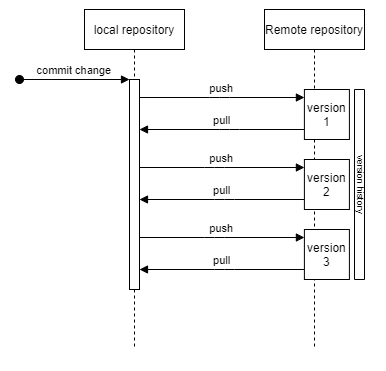

The diagram above was exported from draw.io. Its source (the exported page's mxGraphModel, read from the mxfile embedded in the PNG):
<mxGraphModel dx="813" dy="454" grid="1" gridSize="10" guides="1" tooltips="1" connect="1" arrows="1" fold="1" page="1" pageScale="1" pageWidth="850" pageHeight="1100" math="0" shadow="0">
  <root>
    <mxCell id="0" />
    <mxCell id="1" parent="0" />
    <mxCell id="3nuBFxr9cyL0pnOWT2aG-1" value="local repository" style="shape=umlLifeline;perimeter=lifelinePerimeter;container=1;collapsible=0;recursiveResize=0;rounded=0;shadow=0;strokeWidth=1;" parent="1" vertex="1">
      <mxGeometry x="305" y="290" width="100" height="340" as="geometry" />
    </mxCell>
    <mxCell id="3nuBFxr9cyL0pnOWT2aG-2" value="" style="points=[];perimeter=orthogonalPerimeter;rounded=0;shadow=0;strokeWidth=1;" parent="3nuBFxr9cyL0pnOWT2aG-1" vertex="1">
      <mxGeometry x="45" y="70" width="10" height="210" as="geometry" />
    </mxCell>
    <mxCell id="3nuBFxr9cyL0pnOWT2aG-3" value="commit change" style="verticalAlign=bottom;startArrow=oval;endArrow=block;startSize=8;shadow=0;strokeWidth=1;" parent="3nuBFxr9cyL0pnOWT2aG-1" target="3nuBFxr9cyL0pnOWT2aG-2" edge="1">
      <mxGeometry relative="1" as="geometry">
        <mxPoint x="-65" y="70" as="sourcePoint" />
      </mxGeometry>
    </mxCell>
    <mxCell id="3nuBFxr9cyL0pnOWT2aG-5" value="Remote repository" style="shape=umlLifeline;perimeter=lifelinePerimeter;container=1;collapsible=0;recursiveResize=0;rounded=0;shadow=0;strokeWidth=1;" parent="1" vertex="1">
      <mxGeometry x="485" y="290" width="100" height="340" as="geometry" />
    </mxCell>
    <mxCell id="3nuBFxr9cyL0pnOWT2aG-6" value="version&#10;1" style="points=[];perimeter=orthogonalPerimeter;rounded=0;shadow=0;strokeWidth=1;" parent="3nuBFxr9cyL0pnOWT2aG-5" vertex="1">
      <mxGeometry x="39.9" y="80" width="45" height="50" as="geometry" />
    </mxCell>
    <mxCell id="zzXGGq6Mytp4fcmEaohY-6" value="version&#10;2" style="points=[];perimeter=orthogonalPerimeter;rounded=0;shadow=0;strokeWidth=1;" vertex="1" parent="3nuBFxr9cyL0pnOWT2aG-5">
      <mxGeometry x="39.89999999999998" y="150" width="45" height="50" as="geometry" />
    </mxCell>
    <mxCell id="zzXGGq6Mytp4fcmEaohY-7" value="push" style="verticalAlign=bottom;endArrow=block;entryX=0;entryY=0.16;shadow=0;strokeWidth=1;entryDx=0;entryDy=0;entryPerimeter=0;" edge="1" parent="3nuBFxr9cyL0pnOWT2aG-5" target="zzXGGq6Mytp4fcmEaohY-6">
      <mxGeometry relative="1" as="geometry">
        <mxPoint x="-125" y="158" as="sourcePoint" />
        <Array as="points">
          <mxPoint x="-50.10000000000002" y="158" />
        </Array>
      </mxGeometry>
    </mxCell>
    <mxCell id="zzXGGq6Mytp4fcmEaohY-8" value="pull" style="verticalAlign=bottom;endArrow=block;shadow=0;strokeWidth=1;" edge="1" parent="3nuBFxr9cyL0pnOWT2aG-5" source="zzXGGq6Mytp4fcmEaohY-6">
      <mxGeometry relative="1" as="geometry">
        <mxPoint x="-65.10000000000002" y="190" as="sourcePoint" />
        <mxPoint x="-125" y="190" as="targetPoint" />
        <Array as="points">
          <mxPoint x="-40.10000000000002" y="190" />
        </Array>
      </mxGeometry>
    </mxCell>
    <mxCell id="3nuBFxr9cyL0pnOWT2aG-8" value="push" style="verticalAlign=bottom;endArrow=block;entryX=0;entryY=0.16;shadow=0;strokeWidth=1;entryDx=0;entryDy=0;entryPerimeter=0;" parent="1" source="3nuBFxr9cyL0pnOWT2aG-2" target="3nuBFxr9cyL0pnOWT2aG-6" edge="1">
      <mxGeometry relative="1" as="geometry">
        <mxPoint x="460" y="370" as="sourcePoint" />
        <Array as="points">
          <mxPoint x="440" y="378" />
        </Array>
      </mxGeometry>
    </mxCell>
    <mxCell id="3nuBFxr9cyL0pnOWT2aG-9" value="pull" style="verticalAlign=bottom;endArrow=block;shadow=0;strokeWidth=1;" parent="1" source="3nuBFxr9cyL0pnOWT2aG-6" edge="1">
      <mxGeometry relative="1" as="geometry">
        <mxPoint x="425" y="410" as="sourcePoint" />
        <mxPoint x="360" y="410" as="targetPoint" />
        <Array as="points">
          <mxPoint x="450" y="410" />
        </Array>
      </mxGeometry>
    </mxCell>
    <mxCell id="zzXGGq6Mytp4fcmEaohY-1" value="version history" style="points=[];perimeter=orthogonalPerimeter;rounded=0;shadow=0;strokeWidth=1;rotation=90;fontSize=9;" vertex="1" parent="1">
      <mxGeometry x="485" y="460" width="190" height="10" as="geometry" />
    </mxCell>
    <mxCell id="zzXGGq6Mytp4fcmEaohY-9" value="version&#10;3" style="points=[];perimeter=orthogonalPerimeter;rounded=0;shadow=0;strokeWidth=1;" vertex="1" parent="1">
      <mxGeometry x="524.9" y="510" width="45" height="50" as="geometry" />
    </mxCell>
    <mxCell id="zzXGGq6Mytp4fcmEaohY-10" value="push" style="verticalAlign=bottom;endArrow=block;entryX=0;entryY=0.16;shadow=0;strokeWidth=1;entryDx=0;entryDy=0;entryPerimeter=0;" edge="1" parent="1" target="zzXGGq6Mytp4fcmEaohY-9">
      <mxGeometry relative="1" as="geometry">
        <mxPoint x="360" y="518" as="sourcePoint" />
        <Array as="points">
          <mxPoint x="434.9" y="518" />
        </Array>
      </mxGeometry>
    </mxCell>
    <mxCell id="zzXGGq6Mytp4fcmEaohY-11" value="pull" style="verticalAlign=bottom;endArrow=block;shadow=0;strokeWidth=1;" edge="1" parent="1" source="zzXGGq6Mytp4fcmEaohY-9">
      <mxGeometry relative="1" as="geometry">
        <mxPoint x="419.9" y="550" as="sourcePoint" />
        <mxPoint x="360" y="550" as="targetPoint" />
        <Array as="points">
          <mxPoint x="444.9" y="550" />
        </Array>
      </mxGeometry>
    </mxCell>
  </root>
</mxGraphModel>